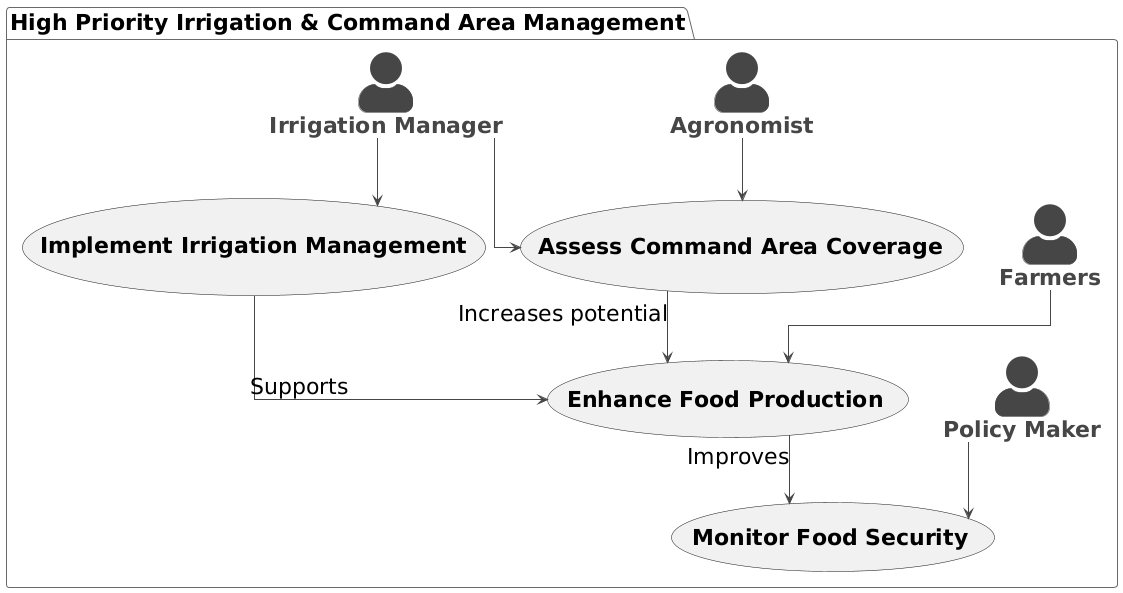

The diagram above was rendered by PlantUML. Its source (embedded in the PNG):
@startuml
!theme vibrant
skinparam linetype ortho
skinparam actorstyle awesome
skinparam defaultfontsize 22
Package "High Priority Irrigation & Command Area Management" {

actor "**Irrigation Manager**" as IrrigationManager
actor "**Farmers**" as Farmers
actor "**Agronomist**" as Agronomist
actor "**Policy Maker**" as PolicyMaker

usecase "**Implement Irrigation Management**" as UC1
usecase "**Assess Command Area Coverage**" as UC2
usecase "**Enhance Food Production**" as UC3
usecase "**Monitor Food Security**" as UC4
}

IrrigationManager --> UC1
IrrigationManager --> UC2
Farmers --> UC3
Agronomist --> UC2
PolicyMaker --> UC4

UC1 --> UC3 : "Supports"
UC2 --> UC3 : "Increases potential"
UC3 --> UC4 : "Improves"
@enduml